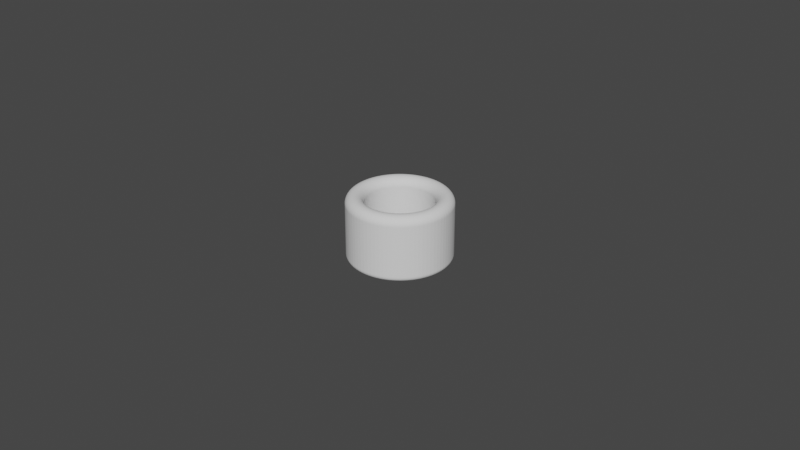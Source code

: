# Source: Cylinder_ThumbRing_D21.0L20.0T5.5_P.blend  (saved by Blender 4.0.36; exported with 4.5.12 LTS)
import bpy
from mathutils import Matrix  # noqa: F401  (used for matrix-valued properties, if any)

bpy.ops.wm.read_factory_settings(use_empty=True)
scene = bpy.context.scene
scene.name = 'Scene'

# ---- collections
col_collection = bpy.data.collections.new('Collection'); scene.collection.children.link(col_collection)

# ---- world
world_world = bpy.data.worlds.new('World'); scene.world = world_world
world_world.use_nodes = True; world_world.node_tree.nodes.clear()
_N = world_world.node_tree.nodes; _L = world_world.node_tree.links
n0 = _N.new('ShaderNodeOutputWorld'); n0.name = 'World Output'; n0.location = (300, 300)
n1 = _N.new('ShaderNodeBackground'); n1.name = 'Background'; n1.location = (10, 300)
n1.inputs[0].default_value = (0.05088, 0.05088, 0.05088, 1.0)
_L.new(n1.outputs[0], n0.inputs[0])
n0.is_active_output = True
world_world.color = (0.05088, 0.05088, 0.05088)
world_world.use_sun_shadow = False
world_world.sun_shadow_jitter_overblur = 0.0

# ---- meshes
me_cylinder_thumbring_d21_0l20_0t5_5_p = bpy.data.meshes.new('Cylinder_ThumbRing_D21.0L20.0T5.5_P')
me_cylinder_thumbring_d21_0l20_0t5_5_p.from_pydata([(0.0, 0.0105, 0.0), (-0.0008238, 0.01047, 0.0), (-0.001643, 0.01037, 0.0), (-0.002451, 0.01021, 0.0), (-0.003245, 0.009986, 0.0), (-0.004018, 0.009701, 0.0), (-0.004767, 0.009356, 0.0), (-0.005486, 0.008953, 0.0), (-0.006172, 0.008495, 0.0), (-0.006819, 0.007984, 0.0), (-0.007425, 0.007425, 0.0), (-0.007984, 0.006819, 0.0), (-0.008495, 0.006172, 0.0), (-0.008953, 0.005486, 0.0), (-0.009356, 0.004767, 0.0), (-0.009701, 0.004018, 0.0), (-0.009986, 0.003245, 0.0), (-0.01021, 0.002451, 0.0), (-0.01037, 0.001643, 0.0), (-0.01047, 0.0008238, 0.0), (-0.0105, 0.0, 0.0), (-0.01047, -0.0008238, 0.0), (-0.01037, -0.001643, 0.0), (-0.01021, -0.002451, 0.0), (-0.009986, -0.003245, 0.0), (-0.009701, -0.004018, 0.0), (-0.009356, -0.004767, 0.0), (-0.008953, -0.005486, 0.0), (-0.008495, -0.006172, 0.0), (-0.007984, -0.006819, 0.0), (-0.007425, -0.007425, 0.0), (-0.006819, -0.007984, 0.0), (-0.006172, -0.008495, 0.0), (-0.005486, -0.008953, 0.0), (-0.004767, -0.009356, 0.0), (-0.004018, -0.009701, 0.0), (-0.003245, -0.009986, 0.0), (-0.002451, -0.01021, 0.0), (-0.001643, -0.01037, 0.0), (-0.0008238, -0.01047, 0.0), (0.0, -0.0105, 0.0), (0.0008238, -0.01047, 0.0), (0.001643, -0.01037, 0.0), (0.002451, -0.01021, 0.0), (0.003245, -0.009986, 0.0), (0.004018, -0.009701, 0.0), (0.004767, -0.009356, 0.0), (0.005486, -0.008953, 0.0), (0.006172, -0.008495, 0.0), (0.006819, -0.007984, 0.0), (0.007425, -0.007425, 0.0), (0.007984, -0.006819, 0.0), (0.008495, -0.006172, 0.0), (0.008953, -0.005486, 0.0), (0.009356, -0.004767, 0.0), (0.009701, -0.004018, 0.0), (0.009986, -0.003245, 0.0), (0.01021, -0.002451, 0.0), (0.01037, -0.001643, 0.0), (0.01047, -0.0008238, 0.0), (0.0105, 0.0, 0.0), (0.01047, 0.0008238, 0.0), (0.01037, 0.001643, 0.0), (0.01021, 0.002451, 0.0), (0.009986, 0.003245, 0.0), (0.009701, 0.004018, 0.0), (0.009356, 0.004767, 0.0), (0.008953, 0.005486, 0.0), (0.008495, 0.006172, 0.0), (0.007984, 0.006819, 0.0), (0.007425, 0.007425, 0.0), (0.006819, 0.007984, 0.0), (0.006172, 0.008495, 0.0), (0.005486, 0.008953, 0.0), (0.004767, 0.009356, 0.0), (0.004018, 0.009701, 0.0), (0.003245, 0.009986, 0.0), (0.002451, 0.01021, 0.0), (0.001643, 0.01037, 0.0), (0.0008238, 0.01047, 0.0), (0.0, 0.016, 0.0), (-0.001255, 0.01595, 0.0), (-0.002503, 0.0158, 0.0), (-0.003735, 0.01556, 0.0), (-0.004944, 0.01522, 0.0), (-0.006123, 0.01478, 0.0), (-0.007264, 0.01426, 0.0), (-0.00836, 0.01364, 0.0), (-0.009405, 0.01294, 0.0), (-0.01039, 0.01217, 0.0), (-0.01131, 0.01131, 0.0), (-0.01217, 0.01039, 0.0), (-0.01294, 0.009405, 0.0), (-0.01364, 0.00836, 0.0), (-0.01426, 0.007264, 0.0), (-0.01478, 0.006123, 0.0), (-0.01522, 0.004944, 0.0), (-0.01556, 0.003735, 0.0), (-0.0158, 0.002503, 0.0), (-0.01595, 0.001255, 0.0), (-0.016, 0.0, 0.0), (-0.01595, -0.001255, 0.0), (-0.0158, -0.002503, 0.0), (-0.01556, -0.003735, 0.0), (-0.01522, -0.004944, 0.0), (-0.01478, -0.006123, 0.0), (-0.01426, -0.007264, 0.0), (-0.01364, -0.00836, 0.0), (-0.01294, -0.009405, 0.0), (-0.01217, -0.01039, 0.0), (-0.01131, -0.01131, 0.0), (-0.01039, -0.01217, 0.0), (-0.009405, -0.01294, 0.0), (-0.00836, -0.01364, 0.0), (-0.007264, -0.01426, 0.0), (-0.006123, -0.01478, 0.0), (-0.004944, -0.01522, 0.0), (-0.003735, -0.01556, 0.0), (-0.002503, -0.0158, 0.0), (-0.001255, -0.01595, 0.0), (0.0, -0.016, 0.0), (0.001255, -0.01595, 0.0), (0.002503, -0.0158, 0.0), (0.003735, -0.01556, 0.0), (0.004944, -0.01522, 0.0), (0.006123, -0.01478, 0.0), (0.007264, -0.01426, 0.0), (0.00836, -0.01364, 0.0), (0.009405, -0.01294, 0.0), (0.01039, -0.01217, 0.0), (0.01131, -0.01131, 0.0), (0.01217, -0.01039, 0.0), (0.01294, -0.009405, 0.0), (0.01364, -0.00836, 0.0), (0.01426, -0.007264, 0.0), (0.01478, -0.006123, 0.0), (0.01522, -0.004944, 0.0), (0.01556, -0.003735, 0.0), (0.0158, -0.002503, 0.0), (0.01595, -0.001255, 0.0), (0.016, 0.0, 0.0), (0.01595, 0.001255, 0.0), (0.0158, 0.002503, 0.0), (0.01556, 0.003735, 0.0), (0.01522, 0.004944, 0.0), (0.01478, 0.006123, 0.0), (0.01426, 0.007264, 0.0), (0.01364, 0.00836, 0.0), (0.01294, 0.009405, 0.0), (0.01217, 0.01039, 0.0), (0.01131, 0.01131, 0.0), (0.01039, 0.01217, 0.0), (0.009405, 0.01294, 0.0), (0.00836, 0.01364, 0.0), (0.007264, 0.01426, 0.0), (0.006123, 0.01478, 0.0), (0.004944, 0.01522, 0.0), (0.003735, 0.01556, 0.0), (0.002503, 0.0158, 0.0), (0.001255, 0.01595, 0.0)], [], [(79, 159, 80, 0), (78, 158, 159, 79), (77, 157, 158, 78), (76, 156, 157, 77), (75, 155, 156, 76), (74, 154, 155, 75), (73, 153, 154, 74), (72, 152, 153, 73), (71, 151, 152, 72), (70, 150, 151, 71), (69, 149, 150, 70), (68, 148, 149, 69), (67, 147, 148, 68), (66, 146, 147, 67), (65, 145, 146, 66), (64, 144, 145, 65), (63, 143, 144, 64), (62, 142, 143, 63), (61, 141, 142, 62), (60, 140, 141, 61), (59, 139, 140, 60), (58, 138, 139, 59), (57, 137, 138, 58), (56, 136, 137, 57), (55, 135, 136, 56), (54, 134, 135, 55), (53, 133, 134, 54), (52, 132, 133, 53), (51, 131, 132, 52), (50, 130, 131, 51), (49, 129, 130, 50), (48, 128, 129, 49), (47, 127, 128, 48), (46, 126, 127, 47), (45, 125, 126, 46), (44, 124, 125, 45), (43, 123, 124, 44), (42, 122, 123, 43), (41, 121, 122, 42), (40, 120, 121, 41), (39, 119, 120, 40), (38, 118, 119, 39), (37, 117, 118, 38), (36, 116, 117, 37), (35, 115, 116, 36), (34, 114, 115, 35), (33, 113, 114, 34), (32, 112, 113, 33), (31, 111, 112, 32), (30, 110, 111, 31), (29, 109, 110, 30), (28, 108, 109, 29), (27, 107, 108, 28), (26, 106, 107, 27), (25, 105, 106, 26), (24, 104, 105, 25), (23, 103, 104, 24), (22, 102, 103, 23), (21, 101, 102, 22), (20, 100, 101, 21), (19, 99, 100, 20), (18, 98, 99, 19), (17, 97, 98, 18), (16, 96, 97, 17), (15, 95, 96, 16), (14, 94, 95, 15), (13, 93, 94, 14), (12, 92, 93, 13), (11, 91, 92, 12), (10, 90, 91, 11), (9, 89, 90, 10), (8, 88, 89, 9), (7, 87, 88, 8), (6, 86, 87, 7), (5, 85, 86, 6), (4, 84, 85, 5), (3, 83, 84, 4), (2, 82, 83, 3), (1, 81, 82, 2), (0, 80, 81, 1)])
_uv = me_cylinder_thumbring_d21_0l20_0t5_5_p.uv_layers.new(name='UVMap')
_uv.uv.foreach_set('vector', [0.0, 0.0, 0.0, 0.0, 0.0, 0.0, 0.0, 0.0, 0.0, 0.0, 0.0, 0.0, 0.0, 0.0, 0.0, 0.0, 0.0, 0.0, 0.0, 0.0, 0.0, 0.0, 0.0, 0.0, 0.0, 0.0, 0.0, 0.0, 0.0, 0.0, 0.0, 0.0, 0.0, 0.0, 0.0, 0.0, 0.0, 0.0, 0.0, 0.0, 0.0, 0.0, 0.0, 0.0, 0.0, 0.0, 0.0, 0.0, 0.0, 0.0, 0.0, 0.0, 0.0, 0.0, 0.0, 0.0, 0.0, 0.0, 0.0, 0.0, 0.0, 0.0, 0.0, 0.0, 0.0, 0.0, 0.0, 0.0, 0.0, 0.0, 0.0, 0.0, 0.0, 0.0, 0.0, 0.0, 0.0, 0.0, 0.0, 0.0, 0.0, 0.0, 0.0, 0.0, 0.0, 0.0, 0.0, 0.0, 0.0, 0.0, 0.0, 0.0, 0.0, 0.0, 0.0, 0.0, 0.0, 0.0, 0.0, 0.0, 0.0, 0.0, 0.0, 0.0, 0.0, 0.0, 0.0, 0.0, 0.0, 0.0, 0.0, 0.0, 0.0, 0.0, 0.0, 0.0, 0.0, 0.0, 0.0, 0.0, 0.0, 0.0, 0.0, 0.0, 0.0, 0.0, 0.0, 0.0, 0.0, 0.0, 0.0, 0.0, 0.0, 0.0, 0.0, 0.0, 0.0, 0.0, 0.0, 0.0, 0.0, 0.0, 0.0, 0.0, 0.0, 0.0, 0.0, 0.0, 0.0, 0.0, 0.0, 0.0, 0.0, 0.0, 0.0, 0.0, 0.0, 0.0, 0.0, 0.0, 0.0, 0.0, 0.0, 0.0, 0.0, 0.0, 0.0, 0.0, 0.0, 0.0, 0.0, 0.0, 0.0, 0.0, 0.0, 0.0, 0.0, 0.0, 0.0, 0.0, 0.0, 0.0, 0.0, 0.0, 0.0, 0.0, 0.0, 0.0, 0.0, 0.0, 0.0, 0.0, 0.0, 0.0, 0.0, 0.0, 0.0, 0.0, 0.0, 0.0, 0.0, 0.0, 0.0, 0.0, 0.0, 0.0, 0.0, 0.0, 0.0, 0.0, 0.0, 0.0, 0.0, 0.0, 0.0, 0.0, 0.0, 0.0, 0.0, 0.0, 0.0, 0.0, 0.0, 0.0, 0.0, 0.0, 0.0, 0.0, 0.0, 0.0, 0.0, 0.0, 0.0, 0.0, 0.0, 0.0, 0.0, 0.0, 0.0, 0.0, 0.0, 0.0, 0.0, 0.0, 0.0, 0.0, 0.0, 0.0, 0.0, 0.0, 0.0, 0.0, 0.0, 0.0, 0.0, 0.0, 0.0, 0.0, 0.0, 0.0, 0.0, 0.0, 0.0, 0.0, 0.0, 0.0, 0.0, 0.0, 0.0, 0.0, 0.0, 0.0, 0.0, 0.0, 0.0, 0.0, 0.0, 0.0, 0.0, 0.0, 0.0, 0.0, 0.0, 0.0, 0.0, 0.0, 0.0, 0.0, 0.0, 0.0, 0.0, 0.0, 0.0, 0.0, 0.0, 0.0, 0.0, 0.0, 0.0, 0.0, 0.0, 0.0, 0.0, 0.0, 0.0, 0.0, 0.0, 0.0, 0.0, 0.0, 0.0, 0.0, 0.0, 0.0, 0.0, 0.0, 0.0, 0.0, 0.0, 0.0, 0.0, 0.0, 0.0, 0.0, 0.0, 0.0, 0.0, 0.0, 0.0, 0.0, 0.0, 0.0, 0.0, 0.0, 0.0, 0.0, 0.0, 0.0, 0.0, 0.0, 0.0, 0.0, 0.0, 0.0, 0.0, 0.0, 0.0, 0.0, 0.0, 0.0, 0.0, 0.0, 0.0, 0.0, 0.0, 0.0, 0.0, 0.0, 0.0, 0.0, 0.0, 0.0, 0.0, 0.0, 0.0, 0.0, 0.0, 0.0, 0.0, 0.0, 0.0, 0.0, 0.0, 0.0, 0.0, 0.0, 0.0, 0.0, 0.0, 0.0, 0.0, 0.0, 0.0, 0.0, 0.0, 0.0, 0.0, 0.0, 0.0, 0.0, 0.0, 0.0, 0.0, 0.0, 0.0, 0.0, 0.0, 0.0, 0.0, 0.0, 0.0, 0.0, 0.0, 0.0, 0.0, 0.0, 0.0, 0.0, 0.0, 0.0, 0.0, 0.0, 0.0, 0.0, 0.0, 0.0, 0.0, 0.0, 0.0, 0.0, 0.0, 0.0, 0.0, 0.0, 0.0, 0.0, 0.0, 0.0, 0.0, 0.0, 0.0, 0.0, 0.0, 0.0, 0.0, 0.0, 0.0, 0.0, 0.0, 0.0, 0.0, 0.0, 0.0, 0.0, 0.0, 0.0, 0.0, 0.0, 0.0, 0.0, 0.0, 0.0, 0.0, 0.0, 0.0, 0.0, 0.0, 0.0, 0.0, 0.0, 0.0, 0.0, 0.0, 0.0, 0.0, 0.0, 0.0, 0.0, 0.0, 0.0, 0.0, 0.0, 0.0, 0.0, 0.0, 0.0, 0.0, 0.0, 0.0, 0.0, 0.0, 0.0, 0.0, 0.0, 0.0, 0.0, 0.0, 0.0, 0.0, 0.0, 0.0, 0.0, 0.0, 0.0, 0.0, 0.0, 0.0, 0.0, 0.0, 0.0, 0.0, 0.0, 0.0, 0.0, 0.0, 0.0, 0.0, 0.0, 0.0, 0.0, 0.0, 0.0, 0.0, 0.0, 0.0, 0.0, 0.0, 0.0, 0.0, 0.0, 0.0, 0.0, 0.0, 0.0, 0.0, 0.0, 0.0, 0.0, 0.0, 0.0, 0.0, 0.0, 0.0, 0.0, 0.0, 0.0, 0.0, 0.0, 0.0, 0.0, 0.0, 0.0, 0.0, 0.0, 0.0, 0.0, 0.0, 0.0, 0.0, 0.0, 0.0, 0.0, 0.0, 0.0, 0.0, 0.0, 0.0, 0.0, 0.0, 0.0, 0.0, 0.0, 0.0, 0.0, 0.0, 0.0, 0.0, 0.0, 0.0, 0.0, 0.0, 0.0, 0.0, 0.0, 0.0, 0.0, 0.0, 0.0, 0.0, 0.0, 0.0, 0.0, 0.0, 0.0, 0.0, 0.0, 0.0, 0.0, 0.0, 0.0, 0.0, 0.0, 0.0, 0.0, 0.0, 0.0, 0.0, 0.0, 0.0, 0.0, 0.0, 0.0, 0.0, 0.0, 0.0, 0.0, 0.0, 0.0, 0.0, 0.0, 0.0, 0.0, 0.0, 0.0, 0.0, 0.0, 0.0, 0.0, 0.0, 0.0, 0.0, 0.0, 0.0, 0.0, 0.0, 0.0, 0.0, 0.0, 0.0, 0.0, 0.0, 0.0, 0.0, 0.0, 0.0, 0.0, 0.0, 0.0, 0.0, 0.0])
me_cylinder_thumbring_d21_0l20_0t5_5_p.update()

# ---- objects
ob_cylinder_thumbring_d21_0l20_0t5_5_p = bpy.data.objects.new('Cylinder_ThumbRing_D21.0L20.0T5.5_P', me_cylinder_thumbring_d21_0l20_0t5_5_p)

# ---- transforms, parenting, visibility, modifiers, constraints
ob_cylinder_thumbring_d21_0l20_0t5_5_p.location = (0.0, 0.0, 0.02)
_m = ob_cylinder_thumbring_d21_0l20_0t5_5_p.modifiers.new('Solidify', 'SOLIDIFY')
_m.solidify_mode = 'NON_MANIFOLD'
_m.thickness = 0.0209
_m.thickness_clamp = 0.045
_m.nonmanifold_thickness_mode = 'EVEN'
_m.nonmanifold_boundary_mode = 'ROUND'
_m = ob_cylinder_thumbring_d21_0l20_0t5_5_p.modifiers.new('Bevel', 'BEVEL')
_m.segments = 12
_m.angle_limit = 0.2618
_m.offset_type = 'DEPTH'

# ---- collection membership
scene.collection.objects.link(ob_cylinder_thumbring_d21_0l20_0t5_5_p)

# ---- scene / render settings (as saved in the file)
scene.frame_start = 1; scene.frame_end = 250; scene.frame_set(1)
scene.render.engine = 'BLENDER_EEVEE_NEXT'
scene.cycles.sampling_pattern = 'TABULATED_SOBOL'
scene.cycles.use_light_tree = False
scene.view_settings.view_transform = 'Filmic'
bpy.context.view_layer.update()

# ---- added for rendering (the .blend has no active camera and no usable light): camera, sun
cam_auto = bpy.data.cameras.new('AutoCamera')
cam_auto.lens = 50.0
cam_auto.sensor_width = 36.0
cam_auto.clip_end = 1000.0
ob_auto_camera = bpy.data.objects.new('AutoCamera', cam_auto)
scene.collection.objects.link(ob_auto_camera)
ob_auto_camera.location = (0.185045, -0.222054, 0.15799)
ob_auto_camera.rotation_euler = (1.09748, -7.21219e-08, 0.694738)
scene.camera = ob_auto_camera
light_auto_sun = bpy.data.lights.new('AutoSun', 'SUN')
light_auto_sun.energy = 3.0
light_auto_sun.angle = 0.0523599
ob_auto_sun = bpy.data.objects.new('AutoSun', light_auto_sun)
scene.collection.objects.link(ob_auto_sun)
ob_auto_sun.rotation_euler = (0.872665, 0.174533, 0.523599)
bpy.context.view_layer.update()
